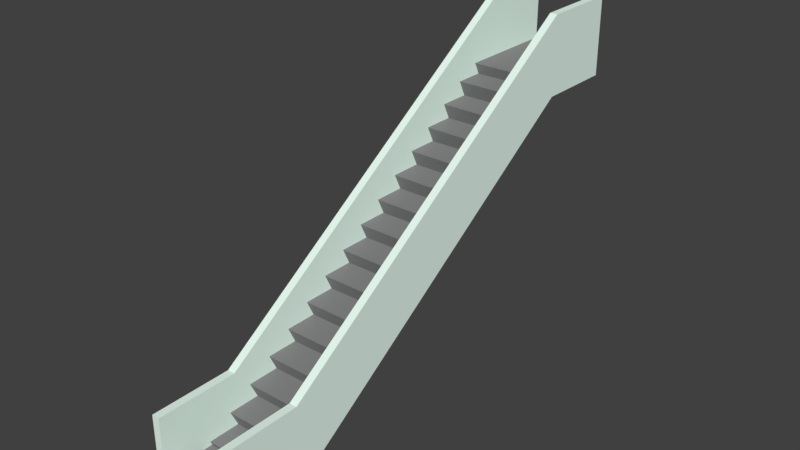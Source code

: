 # Source: eskavators.blend  (saved by Blender 2.79.0; exported with 4.5.12 LTS)
import bpy
from mathutils import Matrix  # noqa: F401  (used for matrix-valued properties, if any)

bpy.ops.wm.read_factory_settings(use_empty=True)
scene = bpy.context.scene
scene.name = 'Scene'

# ---- collections
col_collection_1 = bpy.data.collections.new('Collection 1'); scene.collection.children.link(col_collection_1)

# ---- materials (node trees are filled in below, after node groups)
mat_material_001 = bpy.data.materials.new('Material.001')
mat_material_001.alpha_threshold = 0.0
mat_material_001.use_transparent_shadow = False
mat_material_001.diffuse_color = (0.2462, 0.2462, 0.2462, 1.0)
mat_material_001.roughness = 0.5
mat_material = bpy.data.materials.new('Material')
mat_material.alpha_threshold = 0.0
mat_material.use_transparent_shadow = False
mat_material.diffuse_color = (0.8322, 1.0, 0.9111, 1.0)
mat_material.roughness = 0.5
mat_material.line_color = (0.0, 0.0, 0.0, 1.0)

# ---- material node trees

# ---- world
world_world = bpy.data.worlds.new('World'); scene.world = world_world
world_world.color = (0.05088, 0.05088, 0.05088)
world_world.use_sun_shadow = False
world_world.sun_shadow_jitter_overblur = 0.0
world_world.cycles.sampling_method = 'MANUAL'

# ---- meshes
me_cube_020 = bpy.data.meshes.new('Cube.020')
me_cube_020.from_pydata([(-1.0, -0.3774, -1.0), (-1.0, -1.0, 1.0), (-1.0, 0.9973, -1.0), (-1.0, 1.0, 1.0), (1.0, -0.3774, -1.0), (1.0, -1.0, 1.0), (1.0, 0.9973, -1.0), (1.0, 1.0, 1.0)], [], [(0, 1, 3, 2), (2, 3, 7, 6), (6, 7, 5, 4), (4, 5, 1, 0), (2, 6, 4, 0), (7, 3, 1, 5)])
me_cube_020.materials.append(mat_material_001)
me_cube_020.use_remesh_preserve_volume = False
me_cube_020.use_remesh_preserve_attributes = False
me_cube_020.use_mirror_vertex_groups = False
me_cube_020.update()
me_cube_019 = bpy.data.meshes.new('Cube.019')
me_cube_019.from_pydata([(-1.0, -0.3774, -1.0), (-1.0, -1.0, 1.0), (-1.0, 0.9973, -1.0), (-1.0, 1.0, 1.0), (1.0, -0.3774, -1.0), (1.0, -1.0, 1.0), (1.0, 0.9973, -1.0), (1.0, 1.0, 1.0)], [], [(0, 1, 3, 2), (2, 3, 7, 6), (6, 7, 5, 4), (4, 5, 1, 0), (2, 6, 4, 0), (7, 3, 1, 5)])
me_cube_019.materials.append(mat_material_001)
me_cube_019.use_remesh_preserve_volume = False
me_cube_019.use_remesh_preserve_attributes = False
me_cube_019.use_mirror_vertex_groups = False
me_cube_019.update()
me_cube_018 = bpy.data.meshes.new('Cube.018')
me_cube_018.from_pydata([(-1.0, -0.3774, -1.0), (-1.0, -1.0, 1.0), (-1.0, 0.9973, -1.0), (-1.0, 1.0, 1.0), (1.0, -0.3774, -1.0), (1.0, -1.0, 1.0), (1.0, 0.9973, -1.0), (1.0, 1.0, 1.0)], [], [(0, 1, 3, 2), (2, 3, 7, 6), (6, 7, 5, 4), (4, 5, 1, 0), (2, 6, 4, 0), (7, 3, 1, 5)])
me_cube_018.materials.append(mat_material_001)
me_cube_018.use_remesh_preserve_volume = False
me_cube_018.use_remesh_preserve_attributes = False
me_cube_018.use_mirror_vertex_groups = False
me_cube_018.update()
me_cube_017 = bpy.data.meshes.new('Cube.017')
me_cube_017.from_pydata([(-1.0, -0.3774, -1.0), (-1.0, -1.0, 1.0), (-1.0, 0.9973, -1.0), (-1.0, 1.0, 1.0), (1.0, -0.3774, -1.0), (1.0, -1.0, 1.0), (1.0, 0.9973, -1.0), (1.0, 1.0, 1.0)], [], [(0, 1, 3, 2), (2, 3, 7, 6), (6, 7, 5, 4), (4, 5, 1, 0), (2, 6, 4, 0), (7, 3, 1, 5)])
me_cube_017.materials.append(mat_material_001)
me_cube_017.use_remesh_preserve_volume = False
me_cube_017.use_remesh_preserve_attributes = False
me_cube_017.use_mirror_vertex_groups = False
me_cube_017.update()
me_cube_016 = bpy.data.meshes.new('Cube.016')
me_cube_016.from_pydata([(-1.0, -0.3774, -1.0), (-1.0, -1.0, 1.0), (-1.0, 0.9973, -1.0), (-1.0, 1.0, 1.0), (1.0, -0.3774, -1.0), (1.0, -1.0, 1.0), (1.0, 0.9973, -1.0), (1.0, 1.0, 1.0)], [], [(0, 1, 3, 2), (2, 3, 7, 6), (6, 7, 5, 4), (4, 5, 1, 0), (2, 6, 4, 0), (7, 3, 1, 5)])
me_cube_016.materials.append(mat_material_001)
me_cube_016.use_remesh_preserve_volume = False
me_cube_016.use_remesh_preserve_attributes = False
me_cube_016.use_mirror_vertex_groups = False
me_cube_016.update()
me_cube_015 = bpy.data.meshes.new('Cube.015')
me_cube_015.from_pydata([(-1.0, -0.3774, -1.0), (-1.0, -1.0, 1.0), (-1.0, 0.9973, -1.0), (-1.0, 1.0, 1.0), (1.0, -0.3774, -1.0), (1.0, -1.0, 1.0), (1.0, 0.9973, -1.0), (1.0, 1.0, 1.0)], [], [(0, 1, 3, 2), (2, 3, 7, 6), (6, 7, 5, 4), (4, 5, 1, 0), (2, 6, 4, 0), (7, 3, 1, 5)])
me_cube_015.materials.append(mat_material_001)
me_cube_015.use_remesh_preserve_volume = False
me_cube_015.use_remesh_preserve_attributes = False
me_cube_015.use_mirror_vertex_groups = False
me_cube_015.update()
me_cube_014 = bpy.data.meshes.new('Cube.014')
me_cube_014.from_pydata([(-1.0, -0.3774, -1.0), (-1.0, -1.0, 1.0), (-1.0, 0.9973, -1.0), (-1.0, 1.0, 1.0), (1.0, -0.3774, -1.0), (1.0, -1.0, 1.0), (1.0, 0.9973, -1.0), (1.0, 1.0, 1.0)], [], [(0, 1, 3, 2), (2, 3, 7, 6), (6, 7, 5, 4), (4, 5, 1, 0), (2, 6, 4, 0), (7, 3, 1, 5)])
me_cube_014.materials.append(mat_material_001)
me_cube_014.use_remesh_preserve_volume = False
me_cube_014.use_remesh_preserve_attributes = False
me_cube_014.use_mirror_vertex_groups = False
me_cube_014.update()
me_cube_013 = bpy.data.meshes.new('Cube.013')
me_cube_013.from_pydata([(-1.0, -0.3774, -1.0), (-1.0, -1.0, 1.0), (-1.0, 0.9973, -1.0), (-1.0, 1.0, 1.0), (1.0, -0.3774, -1.0), (1.0, -1.0, 1.0), (1.0, 0.9973, -1.0), (1.0, 1.0, 1.0)], [], [(0, 1, 3, 2), (2, 3, 7, 6), (6, 7, 5, 4), (4, 5, 1, 0), (2, 6, 4, 0), (7, 3, 1, 5)])
me_cube_013.materials.append(mat_material_001)
me_cube_013.use_remesh_preserve_volume = False
me_cube_013.use_remesh_preserve_attributes = False
me_cube_013.use_mirror_vertex_groups = False
me_cube_013.update()
me_cube_012 = bpy.data.meshes.new('Cube.012')
me_cube_012.from_pydata([(-1.0, -0.3774, -1.0), (-1.0, -1.0, 1.0), (-1.0, 0.9973, -1.0), (-1.0, 1.0, 1.0), (1.0, -0.3774, -1.0), (1.0, -1.0, 1.0), (1.0, 0.9973, -1.0), (1.0, 1.0, 1.0)], [], [(0, 1, 3, 2), (2, 3, 7, 6), (6, 7, 5, 4), (4, 5, 1, 0), (2, 6, 4, 0), (7, 3, 1, 5)])
me_cube_012.materials.append(mat_material_001)
me_cube_012.use_remesh_preserve_volume = False
me_cube_012.use_remesh_preserve_attributes = False
me_cube_012.use_mirror_vertex_groups = False
me_cube_012.update()
me_cube_011 = bpy.data.meshes.new('Cube.011')
me_cube_011.from_pydata([(-1.0, -0.3774, -1.0), (-1.0, -1.0, 1.0), (-1.0, 0.9973, -1.0), (-1.0, 1.0, 1.0), (1.0, -0.3774, -1.0), (1.0, -1.0, 1.0), (1.0, 0.9973, -1.0), (1.0, 1.0, 1.0)], [], [(0, 1, 3, 2), (2, 3, 7, 6), (6, 7, 5, 4), (4, 5, 1, 0), (2, 6, 4, 0), (7, 3, 1, 5)])
me_cube_011.materials.append(mat_material_001)
me_cube_011.use_remesh_preserve_volume = False
me_cube_011.use_remesh_preserve_attributes = False
me_cube_011.use_mirror_vertex_groups = False
me_cube_011.update()
me_cube_010 = bpy.data.meshes.new('Cube.010')
me_cube_010.from_pydata([(-1.0, -0.3774, -1.0), (-1.0, -1.0, 1.0), (-1.0, 0.9973, -1.0), (-1.0, 1.0, 1.0), (1.0, -0.3774, -1.0), (1.0, -1.0, 1.0), (1.0, 0.9973, -1.0), (1.0, 1.0, 1.0)], [], [(0, 1, 3, 2), (2, 3, 7, 6), (6, 7, 5, 4), (4, 5, 1, 0), (2, 6, 4, 0), (7, 3, 1, 5)])
me_cube_010.materials.append(mat_material_001)
me_cube_010.use_remesh_preserve_volume = False
me_cube_010.use_remesh_preserve_attributes = False
me_cube_010.use_mirror_vertex_groups = False
me_cube_010.update()
me_cube_009 = bpy.data.meshes.new('Cube.009')
me_cube_009.from_pydata([(-1.0, -0.3774, -1.0), (-1.0, -1.0, 1.0), (-1.0, 0.9973, -1.0), (-1.0, 1.0, 1.0), (1.0, -0.3774, -1.0), (1.0, -1.0, 1.0), (1.0, 0.9973, -1.0), (1.0, 1.0, 1.0)], [], [(0, 1, 3, 2), (2, 3, 7, 6), (6, 7, 5, 4), (4, 5, 1, 0), (2, 6, 4, 0), (7, 3, 1, 5)])
me_cube_009.materials.append(mat_material_001)
me_cube_009.use_remesh_preserve_volume = False
me_cube_009.use_remesh_preserve_attributes = False
me_cube_009.use_mirror_vertex_groups = False
me_cube_009.update()
me_cube_008 = bpy.data.meshes.new('Cube.008')
me_cube_008.from_pydata([(-1.0, -0.3774, -1.0), (-1.0, -1.0, 1.0), (-1.0, 0.9973, -1.0), (-1.0, 1.0, 1.0), (1.0, -0.3774, -1.0), (1.0, -1.0, 1.0), (1.0, 0.9973, -1.0), (1.0, 1.0, 1.0)], [], [(0, 1, 3, 2), (2, 3, 7, 6), (6, 7, 5, 4), (4, 5, 1, 0), (2, 6, 4, 0), (7, 3, 1, 5)])
me_cube_008.materials.append(mat_material_001)
me_cube_008.use_remesh_preserve_volume = False
me_cube_008.use_remesh_preserve_attributes = False
me_cube_008.use_mirror_vertex_groups = False
me_cube_008.update()
me_cube_007 = bpy.data.meshes.new('Cube.007')
me_cube_007.from_pydata([(-1.0, -0.3774, -1.0), (-1.0, -1.0, 1.0), (-1.0, 0.9973, -1.0), (-1.0, 1.0, 1.0), (1.0, -0.3774, -1.0), (1.0, -1.0, 1.0), (1.0, 0.9973, -1.0), (1.0, 1.0, 1.0)], [], [(0, 1, 3, 2), (2, 3, 7, 6), (6, 7, 5, 4), (4, 5, 1, 0), (2, 6, 4, 0), (7, 3, 1, 5)])
me_cube_007.materials.append(mat_material_001)
me_cube_007.use_remesh_preserve_volume = False
me_cube_007.use_remesh_preserve_attributes = False
me_cube_007.use_mirror_vertex_groups = False
me_cube_007.update()
me_cube_006 = bpy.data.meshes.new('Cube.006')
me_cube_006.from_pydata([(-1.0, -0.3774, -1.0), (-1.0, -1.0, 1.0), (-1.0, 0.9973, -1.0), (-1.0, 1.0, 1.0), (1.0, -0.3774, -1.0), (1.0, -1.0, 1.0), (1.0, 0.9973, -1.0), (1.0, 1.0, 1.0)], [], [(0, 1, 3, 2), (2, 3, 7, 6), (6, 7, 5, 4), (4, 5, 1, 0), (2, 6, 4, 0), (7, 3, 1, 5)])
me_cube_006.materials.append(mat_material_001)
me_cube_006.use_remesh_preserve_volume = False
me_cube_006.use_remesh_preserve_attributes = False
me_cube_006.use_mirror_vertex_groups = False
me_cube_006.update()
me_cube_005 = bpy.data.meshes.new('Cube.005')
me_cube_005.from_pydata([(-1.0, -0.3774, -1.0), (-1.0, -1.0, 1.0), (-1.0, 0.9973, -1.0), (-1.0, 1.0, 1.0), (1.0, -0.3774, -1.0), (1.0, -1.0, 1.0), (1.0, 0.9973, -1.0), (1.0, 1.0, 1.0)], [], [(0, 1, 3, 2), (2, 3, 7, 6), (6, 7, 5, 4), (4, 5, 1, 0), (2, 6, 4, 0), (7, 3, 1, 5)])
me_cube_005.materials.append(mat_material_001)
me_cube_005.use_remesh_preserve_volume = False
me_cube_005.use_remesh_preserve_attributes = False
me_cube_005.use_mirror_vertex_groups = False
me_cube_005.update()
me_cube_004 = bpy.data.meshes.new('Cube.004')
me_cube_004.from_pydata([(-1.0, -0.3774, -1.0), (-1.0, -1.0, 1.0), (-1.0, 0.9973, -1.0), (-1.0, 1.0, 1.0), (1.0, -0.3774, -1.0), (1.0, -1.0, 1.0), (1.0, 0.9973, -1.0), (1.0, 1.0, 1.0)], [], [(0, 1, 3, 2), (2, 3, 7, 6), (6, 7, 5, 4), (4, 5, 1, 0), (2, 6, 4, 0), (7, 3, 1, 5)])
me_cube_004.materials.append(mat_material_001)
me_cube_004.use_remesh_preserve_volume = False
me_cube_004.use_remesh_preserve_attributes = False
me_cube_004.use_mirror_vertex_groups = False
me_cube_004.update()
me_cube_003 = bpy.data.meshes.new('Cube.003')
me_cube_003.from_pydata([(-1.0, -0.3774, -1.0), (-1.0, -1.0, 1.0), (-1.0, 0.9973, -1.0), (-1.0, 1.0, 1.0), (1.0, -0.3774, -1.0), (1.0, -1.0, 1.0), (1.0, 0.9973, -1.0), (1.0, 1.0, 1.0)], [], [(0, 1, 3, 2), (2, 3, 7, 6), (6, 7, 5, 4), (4, 5, 1, 0), (2, 6, 4, 0), (7, 3, 1, 5)])
me_cube_003.materials.append(mat_material_001)
me_cube_003.use_remesh_preserve_volume = False
me_cube_003.use_remesh_preserve_attributes = False
me_cube_003.use_mirror_vertex_groups = False
me_cube_003.update()
me_cube_002 = bpy.data.meshes.new('Cube.002')
me_cube_002.from_pydata([(-1.0, -0.3774, -1.0), (-1.0, -1.0, 1.0), (-1.0, 0.9973, -1.0), (-1.0, 1.0, 1.0), (1.0, -0.3774, -1.0), (1.0, -1.0, 1.0), (1.0, 0.9973, -1.0), (1.0, 1.0, 1.0)], [], [(0, 1, 3, 2), (2, 3, 7, 6), (6, 7, 5, 4), (4, 5, 1, 0), (2, 6, 4, 0), (7, 3, 1, 5)])
me_cube_002.materials.append(mat_material_001)
me_cube_002.use_remesh_preserve_volume = False
me_cube_002.use_remesh_preserve_attributes = False
me_cube_002.use_mirror_vertex_groups = False
me_cube_002.update()
me_cube_001 = bpy.data.meshes.new('Cube.001')
me_cube_001.from_pydata([(-1.0, -0.3774, -1.0), (-1.0, -1.0, 1.0), (-1.0, 0.9973, -1.0), (-1.0, 1.0, 1.0), (1.0, -0.3774, -1.0), (1.0, -1.0, 1.0), (1.0, 0.9973, -1.0), (1.0, 1.0, 1.0)], [], [(0, 1, 3, 2), (2, 3, 7, 6), (6, 7, 5, 4), (4, 5, 1, 0), (2, 6, 4, 0), (7, 3, 1, 5)])
me_cube_001.materials.append(mat_material_001)
me_cube_001.use_remesh_preserve_volume = False
me_cube_001.use_remesh_preserve_attributes = False
me_cube_001.use_mirror_vertex_groups = False
me_cube_001.update()
me_cube = bpy.data.meshes.new('Cube')
me_cube.from_pydata([(1.0, 1.0, -1.0), (1.0, -1.0, -1.0), (0.0, 9.832, 5.0), (1.0, 1.0, 1.0), (1.0, -1.0, 1.0), (1.0, 9.832, 7.0), (1.0, 9.832, 5.0), (1.788e-07, 1.0, -1.0), (0.0, -1.0, -1.0), (0.0, 11.83, 5.0), (1.0, 11.83, 7.0), (1.0, 11.83, 5.0), (0.8077, 9.832, 7.0), (0.8077, 9.832, 5.0), (0.8077, 1.0, -1.0), (0.8077, -1.0, -1.0), (0.8077, 1.0, 1.0), (0.8077, -1.0, 1.0), (0.8077, 11.83, 7.0), (0.8077, 11.83, 5.0), (0.0, 9.831, 5.476), (0.0, 0.9987, -0.5241), (0.8077, 9.831, 5.476), (0.8077, 0.9987, -0.5241), (0.8077, -1.001, -0.5241), (0.0, -1.001, -0.5241), (0.8077, 11.83, 5.476), (0.0, 11.83, 5.476)], [], [(0, 3, 4, 1), (3, 0, 6, 5), (14, 7, 2, 13), (5, 6, 11, 10), (16, 3, 5, 12), (14, 15, 8, 7), (27, 26, 19, 9), (12, 5, 10, 18), (13, 2, 9, 19), (6, 13, 19, 11), (17, 16, 23, 24), (10, 11, 19, 18), (0, 1, 15, 14), (3, 16, 17, 4), (1, 4, 17, 15), (16, 12, 22, 23), (0, 14, 13, 6), (23, 21, 25, 24), (20, 22, 26, 27), (21, 23, 22, 20), (12, 18, 26, 22), (8, 15, 24, 25)])
me_cube.materials.append(mat_material)
me_cube.use_remesh_preserve_volume = False
me_cube.use_remesh_preserve_attributes = False
me_cube.use_mirror_vertex_groups = False
me_cube.update()

# ---- objects
ob_cube_020 = bpy.data.objects.new('Cube.020', me_cube_020)
ob_cube_019 = bpy.data.objects.new('Cube.019', me_cube_019)
ob_cube_018 = bpy.data.objects.new('Cube.018', me_cube_018)
ob_cube_017 = bpy.data.objects.new('Cube.017', me_cube_017)
ob_cube_016 = bpy.data.objects.new('Cube.016', me_cube_016)
ob_cube_015 = bpy.data.objects.new('Cube.015', me_cube_015)
ob_cube_014 = bpy.data.objects.new('Cube.014', me_cube_014)
ob_cube_013 = bpy.data.objects.new('Cube.013', me_cube_013)
ob_cube_012 = bpy.data.objects.new('Cube.012', me_cube_012)
ob_cube_011 = bpy.data.objects.new('Cube.011', me_cube_011)
ob_cube_010 = bpy.data.objects.new('Cube.010', me_cube_010)
ob_cube_009 = bpy.data.objects.new('Cube.009', me_cube_009)
ob_cube_008 = bpy.data.objects.new('Cube.008', me_cube_008)
ob_cube_007 = bpy.data.objects.new('Cube.007', me_cube_007)
ob_cube_006 = bpy.data.objects.new('Cube.006', me_cube_006)
ob_cube_005 = bpy.data.objects.new('Cube.005', me_cube_005)
ob_cube_004 = bpy.data.objects.new('Cube.004', me_cube_004)
ob_cube_003 = bpy.data.objects.new('Cube.003', me_cube_003)
ob_cube_002 = bpy.data.objects.new('Cube.002', me_cube_002)
ob_cube_001 = bpy.data.objects.new('Cube.001', me_cube_001)
ob_cube = bpy.data.objects.new('Cube', me_cube)

# ---- transforms, parenting, visibility, modifiers, constraints
ob_cube_020.location = (-1.658e-07, -0.1976, 0.1714)
ob_cube_020.scale = (0.4239, 0.2, 0.1325)
ob_cube_020.lineart.crease_threshold = 0.0
ob_cube_019.location = (-1.658e-07, 0.002432, 0.1714)
ob_cube_019.scale = (0.4239, 0.2, 0.1325)
ob_cube_019.lineart.crease_threshold = 0.0
ob_cube_018.location = (-1.658e-07, 5.602, 3.171)
ob_cube_018.scale = (0.4239, 0.2, 0.1325)
ob_cube_018.lineart.crease_threshold = 0.0
ob_cube_017.location = (-1.658e-07, 5.202, 3.171)
ob_cube_017.scale = (0.4239, 0.2, 0.1325)
ob_cube_017.lineart.crease_threshold = 0.0
ob_cube_016.location = (-1.658e-07, 4.802, 3.171)
ob_cube_016.scale = (0.4239, 0.2, 0.1325)
ob_cube_016.lineart.crease_threshold = 0.0
ob_cube_015.location = (-1.658e-07, 4.502, 3.021)
ob_cube_015.scale = (0.4239, 0.2, 0.1325)
ob_cube_015.lineart.crease_threshold = 0.0
ob_cube_014.location = (-1.658e-07, 4.202, 2.821)
ob_cube_014.scale = (0.4239, 0.2, 0.1325)
ob_cube_014.lineart.crease_threshold = 0.0
ob_cube_013.location = (-1.658e-07, 3.902, 2.621)
ob_cube_013.scale = (0.4239, 0.2, 0.1325)
ob_cube_013.lineart.crease_threshold = 0.0
ob_cube_012.location = (-1.658e-07, 3.002, 2.021)
ob_cube_012.scale = (0.4239, 0.2, 0.1325)
ob_cube_012.lineart.crease_threshold = 0.0
ob_cube_011.location = (-1.658e-07, 3.302, 2.221)
ob_cube_011.scale = (0.4239, 0.2, 0.1325)
ob_cube_011.lineart.crease_threshold = 0.0
ob_cube_010.location = (-1.658e-07, 3.602, 2.421)
ob_cube_010.scale = (0.4239, 0.2, 0.1325)
ob_cube_010.lineart.crease_threshold = 0.0
ob_cube_009.location = (-1.658e-07, 2.702, 1.821)
ob_cube_009.scale = (0.4239, 0.2, 0.1325)
ob_cube_009.lineart.crease_threshold = 0.0
ob_cube_008.location = (-1.658e-07, 2.402, 1.621)
ob_cube_008.scale = (0.4239, 0.2, 0.1325)
ob_cube_008.lineart.crease_threshold = 0.0
ob_cube_007.location = (-1.658e-07, 2.102, 1.421)
ob_cube_007.scale = (0.4239, 0.2, 0.1325)
ob_cube_007.lineart.crease_threshold = 0.0
ob_cube_006.location = (-1.658e-07, 1.202, 0.8214)
ob_cube_006.scale = (0.4239, 0.2, 0.1325)
ob_cube_006.lineart.crease_threshold = 0.0
ob_cube_005.location = (-1.658e-07, 1.502, 1.021)
ob_cube_005.scale = (0.4239, 0.2, 0.1325)
ob_cube_005.lineart.crease_threshold = 0.0
ob_cube_004.location = (-1.658e-07, 1.802, 1.221)
ob_cube_004.scale = (0.4239, 0.2, 0.1325)
ob_cube_004.lineart.crease_threshold = 0.0
ob_cube_003.location = (-1.658e-07, 0.9024, 0.6214)
ob_cube_003.scale = (0.4239, 0.2, 0.1325)
ob_cube_003.lineart.crease_threshold = 0.0
ob_cube_002.location = (-1.658e-07, 0.6024, 0.4214)
ob_cube_002.scale = (0.4239, 0.2, 0.1325)
ob_cube_002.lineart.crease_threshold = 0.0
ob_cube_001.location = (-1.658e-07, 0.3024, 0.2214)
ob_cube_001.scale = (0.4239, 0.2, 0.1325)
ob_cube_001.lineart.crease_threshold = 0.0
ob_cube.location = (0.0, 0.0, 0.5)
ob_cube.scale = (0.5, 0.5, 0.5)
ob_cube.lock_rotations_4d = False
ob_cube.empty_display_type = 'ARROWS'
ob_cube.lineart.crease_threshold = 0.0
_m = ob_cube.modifiers.new('Mirror', 'MIRROR')
_m.use_clip = True

# ---- collection membership
col_collection_1.objects.link(ob_cube_020)
col_collection_1.objects.link(ob_cube_019)
col_collection_1.objects.link(ob_cube_018)
col_collection_1.objects.link(ob_cube_017)
col_collection_1.objects.link(ob_cube_016)
col_collection_1.objects.link(ob_cube_015)
col_collection_1.objects.link(ob_cube_014)
col_collection_1.objects.link(ob_cube_013)
col_collection_1.objects.link(ob_cube_012)
col_collection_1.objects.link(ob_cube_011)
col_collection_1.objects.link(ob_cube_010)
col_collection_1.objects.link(ob_cube_009)
col_collection_1.objects.link(ob_cube_008)
col_collection_1.objects.link(ob_cube_007)
col_collection_1.objects.link(ob_cube_006)
col_collection_1.objects.link(ob_cube_005)
col_collection_1.objects.link(ob_cube_004)
col_collection_1.objects.link(ob_cube_003)
col_collection_1.objects.link(ob_cube_002)
col_collection_1.objects.link(ob_cube_001)
col_collection_1.objects.link(ob_cube)

# ---- scene / render settings (as saved in the file)
scene.frame_start = 1; scene.frame_end = 250; scene.frame_set(1)
scene.render.engine = 'BLENDER_EEVEE_NEXT'
scene.render.resolution_percentage = 50
scene.render.dither_intensity = 0.0
scene.cycles.use_denoising = False
scene.cycles.samples = 128
scene.cycles.sampling_pattern = 'TABULATED_SOBOL'
scene.cycles.use_adaptive_sampling = False
scene.cycles.use_light_tree = False
scene.cycles.blur_glossy = 0.0
scene.cycles.sample_clamp_indirect = 0.0
scene.view_settings.view_transform = 'Standard'
bpy.context.view_layer.update()

# ---- added for rendering (the .blend has no active camera and no usable light): camera, sun
cam_auto = bpy.data.cameras.new('AutoCamera')
cam_auto.lens = 50.0
cam_auto.sensor_width = 36.0
cam_auto.clip_end = 1000.0
ob_auto_camera = bpy.data.objects.new('AutoCamera', cam_auto)
scene.collection.objects.link(ob_auto_camera)
ob_auto_camera.location = (7.05686, -5.76054, 7.64549)
ob_auto_camera.rotation_euler = (1.09748, -7.21219e-08, 0.694738)
scene.camera = ob_auto_camera
light_auto_sun = bpy.data.lights.new('AutoSun', 'SUN')
light_auto_sun.energy = 3.0
light_auto_sun.angle = 0.0523599
ob_auto_sun = bpy.data.objects.new('AutoSun', light_auto_sun)
scene.collection.objects.link(ob_auto_sun)
ob_auto_sun.rotation_euler = (0.872665, 0.174533, 0.523599)
bpy.context.view_layer.update()
